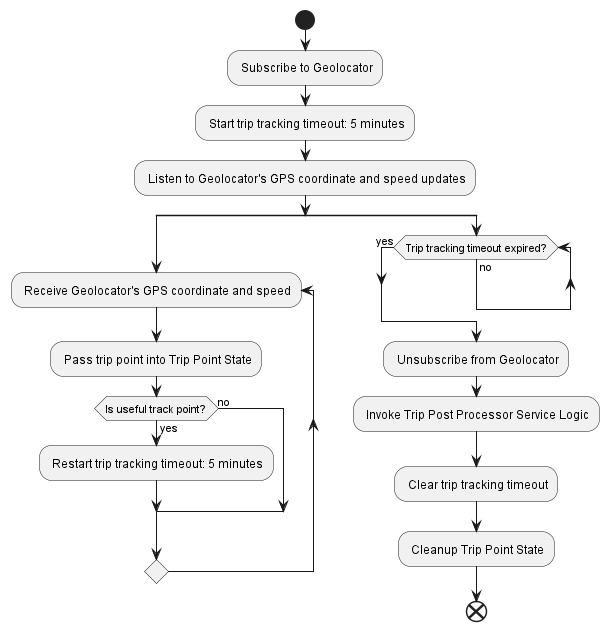

The diagram above was rendered by PlantUML. Its source (embedded in the PNG):
@startuml Trip Tracking Service

skinparam ConditionEndStyle hline

start

: Subscribe to Geolocator;
: Start trip tracking timeout: 5 minutes;
: Listen to Geolocator's GPS coordinate and speed updates;

split
    repeat : Receive Geolocator's GPS coordinate and speed;
        : Pass trip point into Trip Point State;

        if (Is useful track point?) then (yes)
            : Restart trip tracking timeout: 5 minutes;
        else (no)
        endif
    repeat while ()
    kill
split again
    while (Trip tracking timeout expired?) is (no)
    endwhile (yes)
    : Unsubscribe from Geolocator;
    : Invoke Trip Post Processor Service Logic;
    : Clear trip tracking timeout;
    : Cleanup Trip Point State;
    end
end split

@enduml